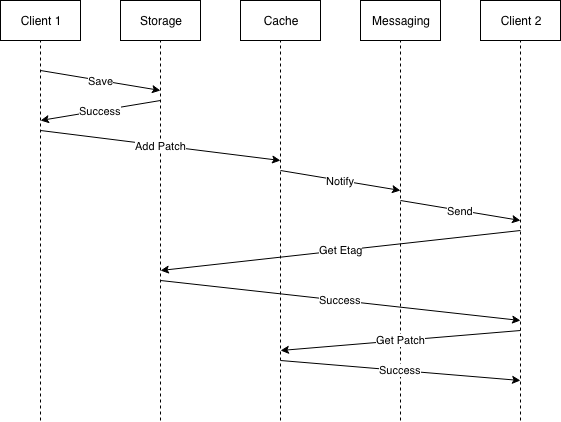

The diagram above was exported from draw.io. Its source (the exported page's mxGraphModel, read from the mxfile embedded in the PNG):
<mxGraphModel dx="778" dy="771" grid="1" gridSize="10" guides="1" tooltips="1" connect="1" arrows="1" fold="1" page="1" pageScale="1" pageWidth="1100" pageHeight="850" math="0" shadow="0">
  <root>
    <mxCell id="0" />
    <mxCell id="1" parent="0" />
    <mxCell id="d22b2e6f-8972-73d7-b030-9a651efdc659-36" value="" style="group" vertex="1" connectable="0" parent="1">
      <mxGeometry x="80" y="80" width="80" height="420" as="geometry" />
    </mxCell>
    <mxCell id="d22b2e6f-8972-73d7-b030-9a651efdc659-34" value="Client 1" style="rounded=0;whiteSpace=wrap;html=1;shadow=0;" vertex="1" parent="d22b2e6f-8972-73d7-b030-9a651efdc659-36">
      <mxGeometry width="80" height="40" as="geometry" />
    </mxCell>
    <mxCell id="d22b2e6f-8972-73d7-b030-9a651efdc659-35" value="" style="endArrow=none;html=1;entryX=0.5;entryY=1;dashed=1;" edge="1" parent="d22b2e6f-8972-73d7-b030-9a651efdc659-36" target="d22b2e6f-8972-73d7-b030-9a651efdc659-34">
      <mxGeometry width="50" height="50" relative="1" as="geometry">
        <mxPoint x="40" y="420" as="sourcePoint" />
        <mxPoint x="100" y="60" as="targetPoint" />
      </mxGeometry>
    </mxCell>
    <mxCell id="d22b2e6f-8972-73d7-b030-9a651efdc659-37" value="" style="group" vertex="1" connectable="0" parent="1">
      <mxGeometry x="320" y="80" width="80" height="420" as="geometry" />
    </mxCell>
    <mxCell id="d22b2e6f-8972-73d7-b030-9a651efdc659-38" value="Cache" style="rounded=0;whiteSpace=wrap;html=1;shadow=0;" vertex="1" parent="d22b2e6f-8972-73d7-b030-9a651efdc659-37">
      <mxGeometry width="80" height="40" as="geometry" />
    </mxCell>
    <mxCell id="d22b2e6f-8972-73d7-b030-9a651efdc659-39" value="" style="endArrow=none;html=1;entryX=0.5;entryY=1;dashed=1;" edge="1" parent="d22b2e6f-8972-73d7-b030-9a651efdc659-37" target="d22b2e6f-8972-73d7-b030-9a651efdc659-38">
      <mxGeometry width="50" height="50" relative="1" as="geometry">
        <mxPoint x="40" y="420" as="sourcePoint" />
        <mxPoint x="100" y="60" as="targetPoint" />
      </mxGeometry>
    </mxCell>
    <mxCell id="d22b2e6f-8972-73d7-b030-9a651efdc659-40" value="" style="group" vertex="1" connectable="0" parent="1">
      <mxGeometry x="200" y="80" width="80" height="420" as="geometry" />
    </mxCell>
    <mxCell id="d22b2e6f-8972-73d7-b030-9a651efdc659-41" value="Storage" style="rounded=0;whiteSpace=wrap;html=1;shadow=0;" vertex="1" parent="d22b2e6f-8972-73d7-b030-9a651efdc659-40">
      <mxGeometry width="80" height="40" as="geometry" />
    </mxCell>
    <mxCell id="d22b2e6f-8972-73d7-b030-9a651efdc659-42" value="" style="endArrow=none;html=1;entryX=0.5;entryY=1;dashed=1;" edge="1" parent="d22b2e6f-8972-73d7-b030-9a651efdc659-40" target="d22b2e6f-8972-73d7-b030-9a651efdc659-41">
      <mxGeometry width="50" height="50" relative="1" as="geometry">
        <mxPoint x="40" y="420" as="sourcePoint" />
        <mxPoint x="100" y="60" as="targetPoint" />
      </mxGeometry>
    </mxCell>
    <mxCell id="d22b2e6f-8972-73d7-b030-9a651efdc659-43" value="Message" style="group" vertex="1" connectable="0" parent="1">
      <mxGeometry x="440" y="80" width="80" height="420" as="geometry" />
    </mxCell>
    <mxCell id="d22b2e6f-8972-73d7-b030-9a651efdc659-44" value="Messaging" style="rounded=0;whiteSpace=wrap;html=1;shadow=0;" vertex="1" parent="d22b2e6f-8972-73d7-b030-9a651efdc659-43">
      <mxGeometry width="80" height="40" as="geometry" />
    </mxCell>
    <mxCell id="d22b2e6f-8972-73d7-b030-9a651efdc659-45" value="" style="endArrow=none;html=1;entryX=0.5;entryY=1;dashed=1;" edge="1" parent="d22b2e6f-8972-73d7-b030-9a651efdc659-43" target="d22b2e6f-8972-73d7-b030-9a651efdc659-44">
      <mxGeometry width="50" height="50" relative="1" as="geometry">
        <mxPoint x="40" y="420" as="sourcePoint" />
        <mxPoint x="100" y="60" as="targetPoint" />
      </mxGeometry>
    </mxCell>
    <mxCell id="d22b2e6f-8972-73d7-b030-9a651efdc659-46" value="" style="group" vertex="1" connectable="0" parent="1">
      <mxGeometry x="560" y="80" width="80" height="420" as="geometry" />
    </mxCell>
    <mxCell id="d22b2e6f-8972-73d7-b030-9a651efdc659-47" value="Client 2" style="rounded=0;whiteSpace=wrap;html=1;shadow=0;" vertex="1" parent="d22b2e6f-8972-73d7-b030-9a651efdc659-46">
      <mxGeometry width="80" height="40" as="geometry" />
    </mxCell>
    <mxCell id="d22b2e6f-8972-73d7-b030-9a651efdc659-48" value="" style="endArrow=none;html=1;entryX=0.5;entryY=1;dashed=1;" edge="1" parent="d22b2e6f-8972-73d7-b030-9a651efdc659-46" target="d22b2e6f-8972-73d7-b030-9a651efdc659-47">
      <mxGeometry width="50" height="50" relative="1" as="geometry">
        <mxPoint x="40" y="420" as="sourcePoint" />
        <mxPoint x="100" y="60" as="targetPoint" />
      </mxGeometry>
    </mxCell>
    <mxCell id="d22b2e6f-8972-73d7-b030-9a651efdc659-49" value="Save" style="endArrow=classic;html=1;" edge="1" parent="1">
      <mxGeometry width="50" height="50" relative="1" as="geometry">
        <mxPoint x="120" y="150" as="sourcePoint" />
        <mxPoint x="240" y="170" as="targetPoint" />
      </mxGeometry>
    </mxCell>
    <mxCell id="d22b2e6f-8972-73d7-b030-9a651efdc659-50" value="Success" style="endArrow=classic;html=1;" edge="1" parent="1">
      <mxGeometry width="50" height="50" relative="1" as="geometry">
        <mxPoint x="240" y="180" as="sourcePoint" />
        <mxPoint x="120" y="200" as="targetPoint" />
      </mxGeometry>
    </mxCell>
    <mxCell id="d22b2e6f-8972-73d7-b030-9a651efdc659-51" value="Add Patch" style="endArrow=classic;html=1;" edge="1" parent="1">
      <mxGeometry width="50" height="50" relative="1" as="geometry">
        <mxPoint x="120" y="210" as="sourcePoint" />
        <mxPoint x="360" y="240" as="targetPoint" />
      </mxGeometry>
    </mxCell>
    <mxCell id="d22b2e6f-8972-73d7-b030-9a651efdc659-52" value="Notify" style="endArrow=classic;html=1;" edge="1" parent="1">
      <mxGeometry width="50" height="50" relative="1" as="geometry">
        <mxPoint x="360" y="250" as="sourcePoint" />
        <mxPoint x="480" y="270" as="targetPoint" />
      </mxGeometry>
    </mxCell>
    <mxCell id="d22b2e6f-8972-73d7-b030-9a651efdc659-53" value="Send" style="endArrow=classic;html=1;" edge="1" parent="1">
      <mxGeometry width="50" height="50" relative="1" as="geometry">
        <mxPoint x="480" y="280" as="sourcePoint" />
        <mxPoint x="600" y="300" as="targetPoint" />
      </mxGeometry>
    </mxCell>
    <mxCell id="d22b2e6f-8972-73d7-b030-9a651efdc659-54" value="Get Etag" style="endArrow=classic;html=1;" edge="1" parent="1">
      <mxGeometry width="50" height="50" relative="1" as="geometry">
        <mxPoint x="600" y="310" as="sourcePoint" />
        <mxPoint x="240" y="350" as="targetPoint" />
      </mxGeometry>
    </mxCell>
    <mxCell id="d22b2e6f-8972-73d7-b030-9a651efdc659-55" value="Success" style="endArrow=classic;html=1;" edge="1" parent="1">
      <mxGeometry width="50" height="50" relative="1" as="geometry">
        <mxPoint x="240" y="360" as="sourcePoint" />
        <mxPoint x="600" y="400" as="targetPoint" />
      </mxGeometry>
    </mxCell>
    <mxCell id="d22b2e6f-8972-73d7-b030-9a651efdc659-56" value="Get Patch" style="endArrow=classic;html=1;" edge="1" parent="1">
      <mxGeometry width="50" height="50" relative="1" as="geometry">
        <mxPoint x="600" y="410" as="sourcePoint" />
        <mxPoint x="360" y="430" as="targetPoint" />
      </mxGeometry>
    </mxCell>
    <mxCell id="d22b2e6f-8972-73d7-b030-9a651efdc659-57" value="Success" style="endArrow=classic;html=1;" edge="1" parent="1">
      <mxGeometry width="50" height="50" relative="1" as="geometry">
        <mxPoint x="360" y="440" as="sourcePoint" />
        <mxPoint x="600" y="460" as="targetPoint" />
      </mxGeometry>
    </mxCell>
  </root>
</mxGraphModel>